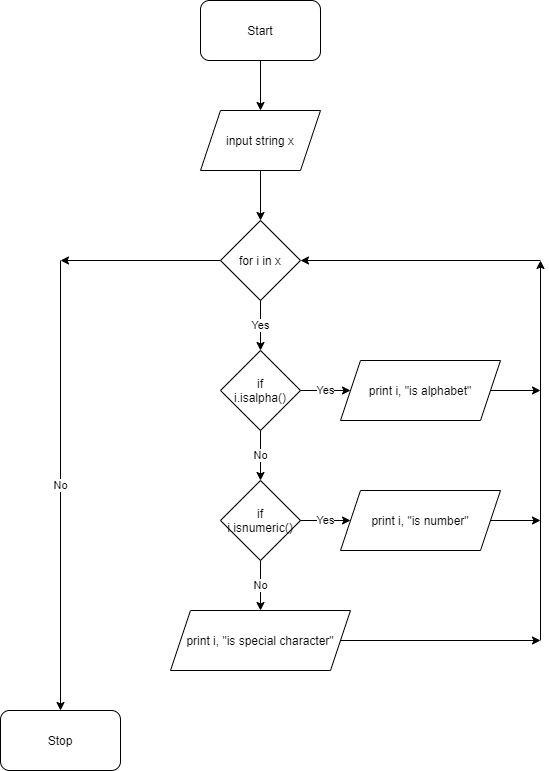

The diagram above was exported from draw.io. Its source (the exported page's mxGraphModel, read from the mxfile embedded in the PNG):
<mxGraphModel dx="1614" dy="782" grid="1" gridSize="10" guides="1" tooltips="1" connect="1" arrows="1" fold="1" page="1" pageScale="1" pageWidth="827" pageHeight="1169" math="0" shadow="0">
  <root>
    <mxCell id="0" />
    <mxCell id="1" parent="0" />
    <mxCell id="2" value="Start" style="rounded=1;whiteSpace=wrap;html=1;" vertex="1" parent="1">
      <mxGeometry x="340" y="40" width="120" height="60" as="geometry" />
    </mxCell>
    <mxCell id="3" value="input string x" style="shape=parallelogram;perimeter=parallelogramPerimeter;whiteSpace=wrap;html=1;fixedSize=1;" vertex="1" parent="1">
      <mxGeometry x="340" y="150" width="120" height="60" as="geometry" />
    </mxCell>
    <mxCell id="4" value="for i in x" style="rhombus;whiteSpace=wrap;html=1;" vertex="1" parent="1">
      <mxGeometry x="360" y="260" width="80" height="80" as="geometry" />
    </mxCell>
    <mxCell id="5" value="if&lt;br&gt;i.isalpha()" style="rhombus;whiteSpace=wrap;html=1;" vertex="1" parent="1">
      <mxGeometry x="360" y="390" width="80" height="80" as="geometry" />
    </mxCell>
    <mxCell id="6" value="print i, &quot;is alphabet&quot;" style="shape=parallelogram;perimeter=parallelogramPerimeter;whiteSpace=wrap;html=1;fixedSize=1;" vertex="1" parent="1">
      <mxGeometry x="480" y="400" width="160" height="60" as="geometry" />
    </mxCell>
    <mxCell id="7" value="if&lt;br&gt;i.isnumeric()" style="rhombus;whiteSpace=wrap;html=1;" vertex="1" parent="1">
      <mxGeometry x="360" y="520" width="80" height="80" as="geometry" />
    </mxCell>
    <mxCell id="8" value="print i, &quot;is number&quot;" style="shape=parallelogram;perimeter=parallelogramPerimeter;whiteSpace=wrap;html=1;fixedSize=1;" vertex="1" parent="1">
      <mxGeometry x="480" y="530" width="160" height="60" as="geometry" />
    </mxCell>
    <mxCell id="9" value="print i, &quot;is special character&quot;" style="shape=parallelogram;perimeter=parallelogramPerimeter;whiteSpace=wrap;html=1;fixedSize=1;" vertex="1" parent="1">
      <mxGeometry x="310" y="650" width="180" height="60" as="geometry" />
    </mxCell>
    <mxCell id="10" value="Stop" style="rounded=1;whiteSpace=wrap;html=1;" vertex="1" parent="1">
      <mxGeometry x="140" y="750" width="120" height="60" as="geometry" />
    </mxCell>
    <mxCell id="11" value="" style="endArrow=classic;html=1;" edge="1" parent="1" source="2" target="3">
      <mxGeometry width="50" height="50" relative="1" as="geometry">
        <mxPoint x="530" y="700" as="sourcePoint" />
        <mxPoint x="580" y="650" as="targetPoint" />
      </mxGeometry>
    </mxCell>
    <mxCell id="12" value="" style="endArrow=classic;html=1;" edge="1" parent="1" source="3" target="4">
      <mxGeometry width="50" height="50" relative="1" as="geometry">
        <mxPoint x="530" y="500" as="sourcePoint" />
        <mxPoint x="580" y="450" as="targetPoint" />
      </mxGeometry>
    </mxCell>
    <mxCell id="13" value="Yes" style="endArrow=classic;html=1;" edge="1" parent="1" source="4" target="5">
      <mxGeometry width="50" height="50" relative="1" as="geometry">
        <mxPoint x="530" y="500" as="sourcePoint" />
        <mxPoint x="580" y="450" as="targetPoint" />
      </mxGeometry>
    </mxCell>
    <mxCell id="14" value="Yes" style="endArrow=classic;html=1;" edge="1" parent="1" source="5" target="6">
      <mxGeometry width="50" height="50" relative="1" as="geometry">
        <mxPoint x="530" y="500" as="sourcePoint" />
        <mxPoint x="580" y="450" as="targetPoint" />
      </mxGeometry>
    </mxCell>
    <mxCell id="15" value="Yes" style="endArrow=classic;html=1;" edge="1" parent="1" source="7" target="8">
      <mxGeometry width="50" height="50" relative="1" as="geometry">
        <mxPoint x="530" y="500" as="sourcePoint" />
        <mxPoint x="580" y="450" as="targetPoint" />
      </mxGeometry>
    </mxCell>
    <mxCell id="16" value="No" style="endArrow=classic;html=1;" edge="1" parent="1" source="5" target="7">
      <mxGeometry width="50" height="50" relative="1" as="geometry">
        <mxPoint x="530" y="500" as="sourcePoint" />
        <mxPoint x="580" y="450" as="targetPoint" />
      </mxGeometry>
    </mxCell>
    <mxCell id="17" value="No" style="endArrow=classic;html=1;" edge="1" parent="1" source="7" target="9">
      <mxGeometry width="50" height="50" relative="1" as="geometry">
        <mxPoint x="530" y="500" as="sourcePoint" />
        <mxPoint x="580" y="450" as="targetPoint" />
      </mxGeometry>
    </mxCell>
    <mxCell id="18" value="" style="endArrow=classic;html=1;" edge="1" parent="1">
      <mxGeometry width="50" height="50" relative="1" as="geometry">
        <mxPoint x="680" y="680" as="sourcePoint" />
        <mxPoint x="680" y="300" as="targetPoint" />
      </mxGeometry>
    </mxCell>
    <mxCell id="19" value="" style="endArrow=classic;html=1;" edge="1" parent="1" target="4">
      <mxGeometry width="50" height="50" relative="1" as="geometry">
        <mxPoint x="680" y="300" as="sourcePoint" />
        <mxPoint x="580" y="450" as="targetPoint" />
      </mxGeometry>
    </mxCell>
    <mxCell id="20" value="" style="endArrow=classic;html=1;" edge="1" parent="1" source="9">
      <mxGeometry width="50" height="50" relative="1" as="geometry">
        <mxPoint x="530" y="500" as="sourcePoint" />
        <mxPoint x="680" y="680" as="targetPoint" />
      </mxGeometry>
    </mxCell>
    <mxCell id="21" value="" style="endArrow=classic;html=1;" edge="1" parent="1" source="8">
      <mxGeometry width="50" height="50" relative="1" as="geometry">
        <mxPoint x="530" y="500" as="sourcePoint" />
        <mxPoint x="680" y="560" as="targetPoint" />
      </mxGeometry>
    </mxCell>
    <mxCell id="22" value="" style="endArrow=classic;html=1;" edge="1" parent="1" source="6">
      <mxGeometry width="50" height="50" relative="1" as="geometry">
        <mxPoint x="530" y="500" as="sourcePoint" />
        <mxPoint x="680" y="430" as="targetPoint" />
      </mxGeometry>
    </mxCell>
    <mxCell id="23" value="" style="endArrow=classic;html=1;" edge="1" parent="1" source="4">
      <mxGeometry width="50" height="50" relative="1" as="geometry">
        <mxPoint x="530" y="500" as="sourcePoint" />
        <mxPoint x="200" y="300" as="targetPoint" />
      </mxGeometry>
    </mxCell>
    <mxCell id="24" value="No" style="endArrow=classic;html=1;" edge="1" parent="1" target="10">
      <mxGeometry width="50" height="50" relative="1" as="geometry">
        <mxPoint x="200" y="300" as="sourcePoint" />
        <mxPoint x="580" y="450" as="targetPoint" />
      </mxGeometry>
    </mxCell>
  </root>
</mxGraphModel>